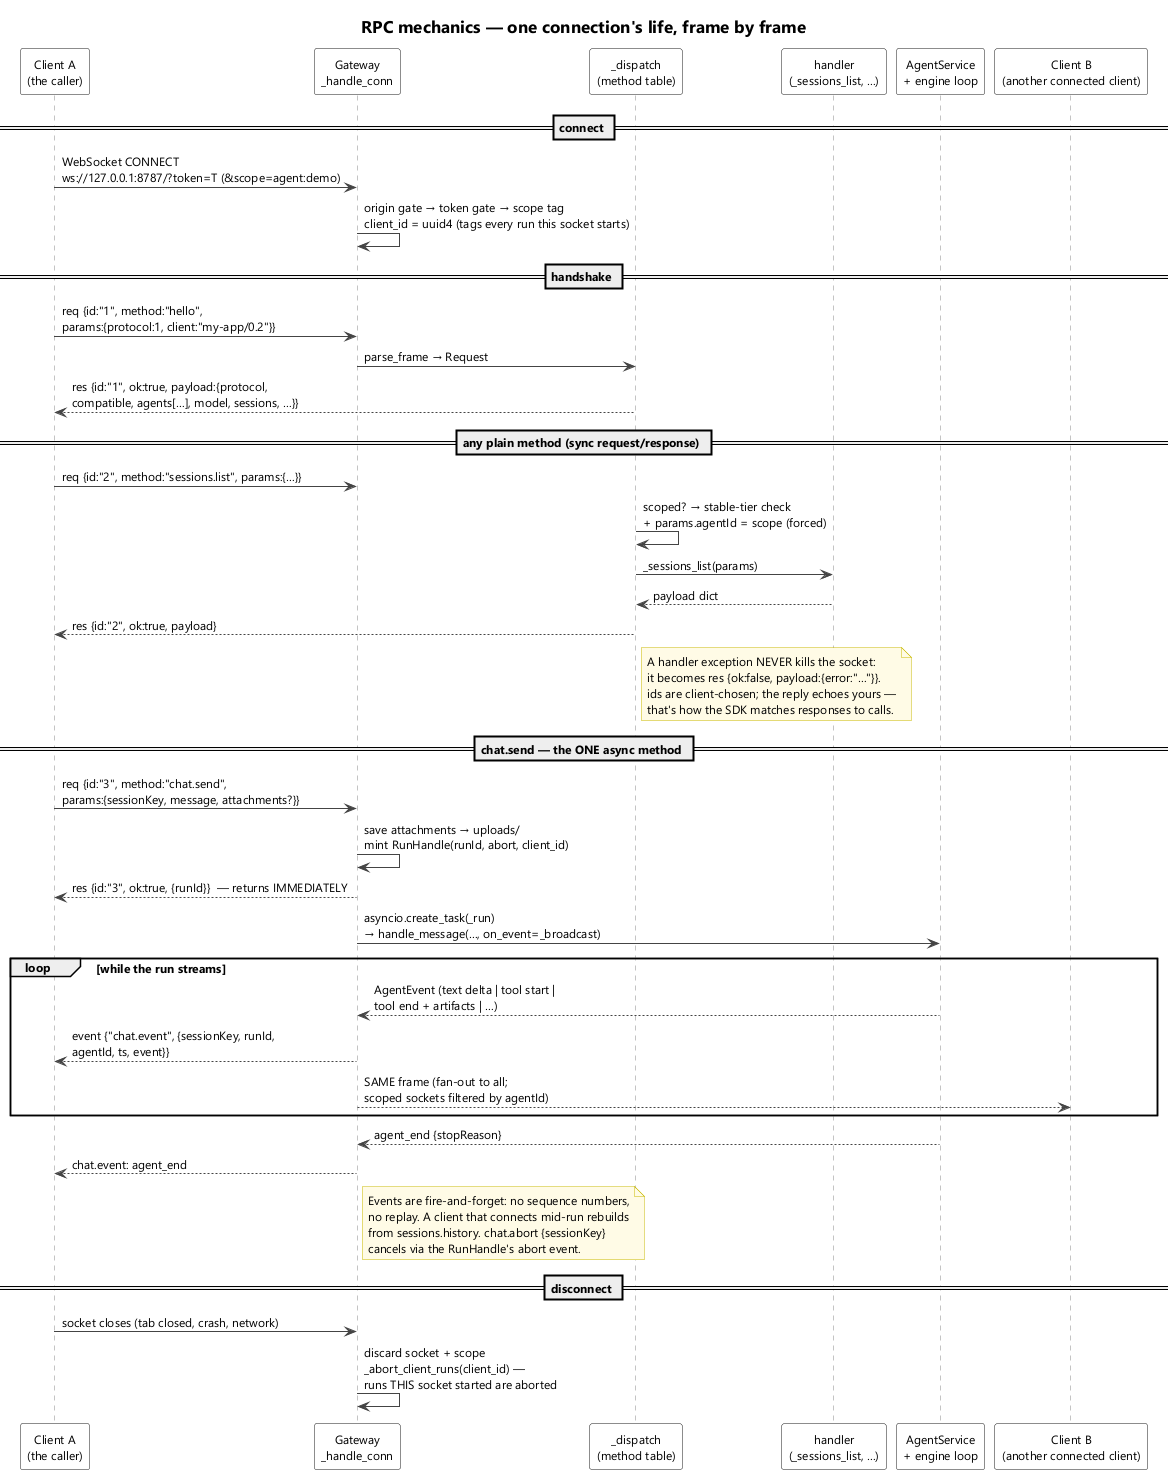

The diagram above was rendered by PlantUML. Its source (embedded in the PNG):
@startuml rpc-mechanics
title RPC mechanics — one connection's life, frame by frame

skinparam shadowing false
skinparam defaultFontName Segoe UI
skinparam defaultFontSize 12
skinparam TitleFontSize 17
skinparam sequence {
  ArrowColor #444444
  LifeLineBorderColor #888888
  ParticipantBackgroundColor White
}
skinparam note {
  BackgroundColor #FFFBE6
  BorderColor #C8B900
}

participant "Client A\n(the caller)" as C
participant "Gateway\n_handle_conn" as GW
participant "_dispatch\n(method table)" as DISP
participant "handler\n(_sessions_list, …)" as H
participant "AgentService\n+ engine loop" as SVC
participant "Client B\n(another connected client)" as C2

== connect ==
C -> GW : WebSocket CONNECT\nws://127.0.0.1:8787/?token=T (&scope=agent:demo)
GW -> GW : origin gate → token gate → scope tag\nclient_id = uuid4 (tags every run this socket starts)

== handshake ==
C -> GW : req {id:"1", method:"hello",\nparams:{protocol:1, client:"my-app/0.2"}}
GW -> DISP : parse_frame → Request
DISP --> C : res {id:"1", ok:true, payload:{protocol,\ncompatible, agents[…], model, sessions, …}}

== any plain method (sync request/response) ==
C -> GW : req {id:"2", method:"sessions.list", params:{…}}
DISP -> DISP : scoped? → stable-tier check\n+ params.agentId = scope (forced)
DISP -> H : _sessions_list(params)
H --> DISP : payload dict
DISP --> C : res {id:"2", ok:true, payload}
note right of DISP
  A handler exception NEVER kills the socket:
  it becomes res {ok:false, payload:{error:"…"}}.
  ids are client-chosen; the reply echoes yours —
  that's how the SDK matches responses to calls.
end note

== chat.send — the ONE async method ==
C -> GW : req {id:"3", method:"chat.send",\nparams:{sessionKey, message, attachments?}}
GW -> GW : save attachments → uploads/\nmint RunHandle(runId, abort, client_id)
GW --> C : res {id:"3", ok:true, {runId}}  — returns IMMEDIATELY
GW -> SVC : asyncio.create_task(_run)\n→ handle_message(…, on_event=_broadcast)
loop while the run streams
  SVC --> GW : AgentEvent (text delta | tool start |\ntool end + artifacts | …)
  GW --> C : event {"chat.event", {sessionKey, runId,\nagentId, ts, event}}
  GW --> C2 : SAME frame (fan-out to all;\nscoped sockets filtered by agentId)
end
SVC --> GW : agent_end {stopReason}
GW --> C : chat.event: agent_end
note right of GW
  Events are fire-and-forget: no sequence numbers,
  no replay. A client that connects mid-run rebuilds
  from sessions.history. chat.abort {sessionKey}
  cancels via the RunHandle's abort event.
end note

== disconnect ==
C -> GW : socket closes (tab closed, crash, network)
GW -> GW : discard socket + scope\n_abort_client_runs(client_id) —\nruns THIS socket started are aborted
@enduml